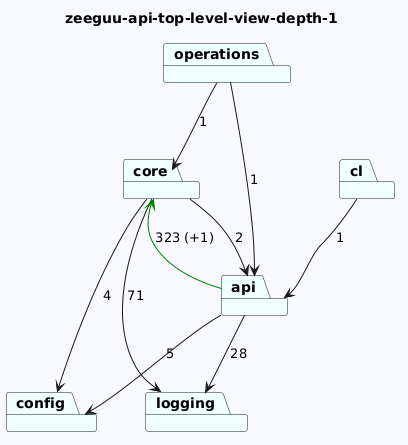

The diagram above was rendered by PlantUML. Its source (embedded in the PNG):
@startuml
skinparam backgroundColor GhostWhite
title zeeguu-api-top-level-view-depth-1
package "config" #Azure
package "core" #Azure
package "logging" #Azure
package "api" #Azure
package "operations" #Azure
package "cl" #Azure

"core"-->"logging"  : 71
"core"-->"config"  : 4
"core"-->"api"  : 2

"api"-->"logging"  : 28
"api"-->"config"  : 5
"api"-->"core" #Green : 323 (+1)
"operations"-->"api"  : 1
"operations"-->"core"  : 1
"cl"-->"api"  : 1
@enduml